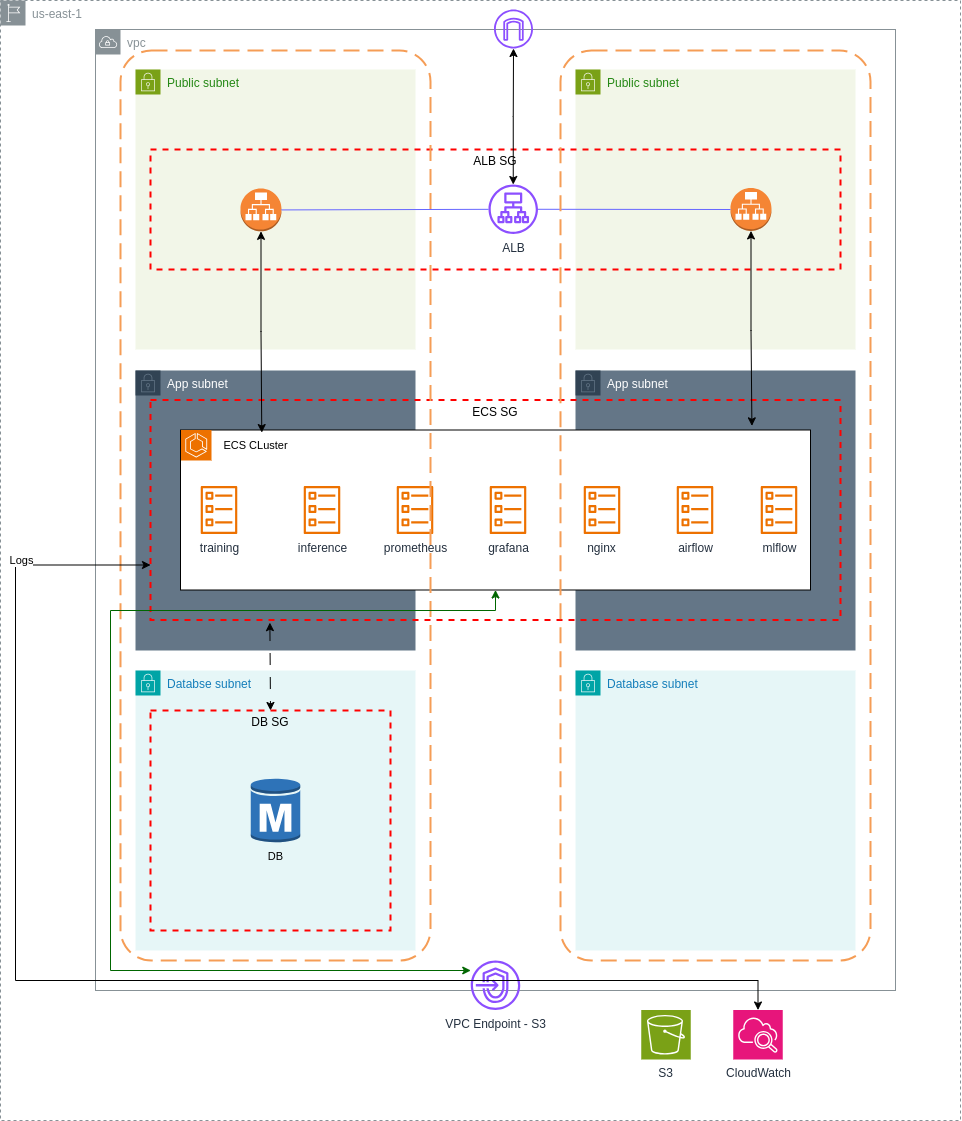

The diagram above was exported from draw.io. Its source (the exported page's mxGraphModel, read from the mxfile embedded in the PNG):
<mxGraphModel dx="-764" dy="689" grid="1" gridSize="10" guides="1" tooltips="1" connect="1" arrows="1" fold="1" page="1" pageScale="1" pageWidth="850" pageHeight="1100" background="#ffffff" math="0" shadow="0">
  <root>
    <mxCell id="0" />
    <mxCell id="1" parent="0" />
    <mxCell id="182" value="us-east-1" style="sketch=0;outlineConnect=0;gradientColor=none;html=1;whiteSpace=wrap;fontSize=12;fontStyle=0;shape=mxgraph.aws4.group;grIcon=mxgraph.aws4.group_region;strokeColor=#879196;fillColor=none;verticalAlign=top;align=left;spacingLeft=30;fontColor=#879196;dashed=1;fontFamily=Helvetica;labelBackgroundColor=default;" parent="1" vertex="1">
      <mxGeometry x="2040" y="520" width="960" height="1120" as="geometry" />
    </mxCell>
    <mxCell id="93" value="CloudWatch" style="sketch=0;points=[[0,0,0],[0.25,0,0],[0.5,0,0],[0.75,0,0],[1,0,0],[0,1,0],[0.25,1,0],[0.5,1,0],[0.75,1,0],[1,1,0],[0,0.25,0],[0,0.5,0],[0,0.75,0],[1,0.25,0],[1,0.5,0],[1,0.75,0]];points=[[0,0,0],[0.25,0,0],[0.5,0,0],[0.75,0,0],[1,0,0],[0,1,0],[0.25,1,0],[0.5,1,0],[0.75,1,0],[1,1,0],[0,0.25,0],[0,0.5,0],[0,0.75,0],[1,0.25,0],[1,0.5,0],[1,0.75,0]];outlineConnect=0;fontColor=#232F3E;fillColor=#E7157B;strokeColor=#ffffff;dashed=0;verticalLabelPosition=bottom;verticalAlign=top;align=center;html=1;fontSize=12;fontStyle=0;aspect=fixed;shape=mxgraph.aws4.resourceIcon;resIcon=mxgraph.aws4.cloudwatch_2;" parent="1" vertex="1">
      <mxGeometry x="2772.75" y="1529.5" width="49.5" height="49.5" as="geometry" />
    </mxCell>
    <mxCell id="105" value="vpc" style="sketch=0;outlineConnect=0;gradientColor=none;html=1;whiteSpace=wrap;fontSize=12;fontStyle=0;shape=mxgraph.aws4.group;grIcon=mxgraph.aws4.group_vpc;strokeColor=#879196;fillColor=none;verticalAlign=top;align=left;spacingLeft=30;fontColor=#879196;dashed=0;" parent="1" vertex="1">
      <mxGeometry x="2135" y="549" width="800" height="961" as="geometry" />
    </mxCell>
    <mxCell id="106" value="Public subnet" style="points=[[0,0],[0.25,0],[0.5,0],[0.75,0],[1,0],[1,0.25],[1,0.5],[1,0.75],[1,1],[0.75,1],[0.5,1],[0.25,1],[0,1],[0,0.75],[0,0.5],[0,0.25]];outlineConnect=0;gradientColor=none;html=1;whiteSpace=wrap;fontSize=12;fontStyle=0;container=1;pointerEvents=0;collapsible=0;recursiveResize=0;shape=mxgraph.aws4.group;grIcon=mxgraph.aws4.group_security_group;grStroke=0;strokeColor=#7AA116;fillColor=#F2F6E8;verticalAlign=top;align=left;spacingLeft=30;fontColor=#248814;dashed=0;" parent="1" vertex="1">
      <mxGeometry x="2175" y="589" width="280" height="280" as="geometry" />
    </mxCell>
    <mxCell id="111" value="Public subnet" style="points=[[0,0],[0.25,0],[0.5,0],[0.75,0],[1,0],[1,0.25],[1,0.5],[1,0.75],[1,1],[0.75,1],[0.5,1],[0.25,1],[0,1],[0,0.75],[0,0.5],[0,0.25]];outlineConnect=0;gradientColor=none;html=1;whiteSpace=wrap;fontSize=12;fontStyle=0;container=1;pointerEvents=0;collapsible=0;recursiveResize=0;shape=mxgraph.aws4.group;grIcon=mxgraph.aws4.group_security_group;grStroke=0;strokeColor=#7AA116;fillColor=#F2F6E8;verticalAlign=top;align=left;spacingLeft=30;fontColor=#248814;dashed=0;" parent="1" vertex="1">
      <mxGeometry x="2615" y="589" width="280" height="280" as="geometry" />
    </mxCell>
    <mxCell id="113" value="" style="sketch=0;outlineConnect=0;fontColor=#232F3E;gradientColor=none;fillColor=#8C4FFF;strokeColor=none;dashed=0;verticalLabelPosition=bottom;verticalAlign=top;align=center;html=1;fontSize=12;fontStyle=0;aspect=fixed;pointerEvents=1;shape=mxgraph.aws4.internet_gateway;" parent="1" vertex="1">
      <mxGeometry x="2533.5" y="529" width="39" height="39" as="geometry" />
    </mxCell>
    <mxCell id="107" value="ALB SG" style="fontStyle=0;verticalAlign=top;align=center;spacingTop=-2;fillColor=none;rounded=0;whiteSpace=wrap;html=1;strokeColor=#FF0000;strokeWidth=2;dashed=1;container=1;collapsible=0;expand=0;recursiveResize=0;" parent="1" vertex="1">
      <mxGeometry x="2190" y="669" width="690" height="120" as="geometry" />
    </mxCell>
    <mxCell id="130" value="ALB" style="sketch=0;outlineConnect=0;fontColor=#232F3E;gradientColor=none;fillColor=#8C4FFF;strokeColor=none;dashed=0;verticalLabelPosition=bottom;verticalAlign=top;align=center;html=1;fontSize=12;fontStyle=0;aspect=fixed;pointerEvents=1;shape=mxgraph.aws4.application_load_balancer;" parent="107" vertex="1">
      <mxGeometry x="338" y="35" width="49.5" height="49.5" as="geometry" />
    </mxCell>
    <mxCell id="149" value="" style="outlineConnect=0;dashed=0;verticalLabelPosition=bottom;verticalAlign=top;align=center;html=1;shape=mxgraph.aws3.application_load_balancer;fillColor=#F58534;gradientColor=none;fontFamily=Helvetica;fontSize=11;fontColor=default;labelBackgroundColor=default;aspect=fixed;" parent="107" vertex="1">
      <mxGeometry x="90" y="39" width="41" height="42.85" as="geometry" />
    </mxCell>
    <mxCell id="133" style="shape=connector;rounded=0;html=1;strokeColor=#6666FF;align=center;verticalAlign=middle;fontFamily=Helvetica;fontSize=11;fontColor=default;labelBackgroundColor=default;startArrow=none;startFill=0;endArrow=none;endFill=0;exitX=1;exitY=0.5;exitDx=0;exitDy=0;exitPerimeter=0;" parent="107" source="149" target="130" edge="1">
      <mxGeometry relative="1" as="geometry">
        <mxPoint x="143.50000000000045" y="60" as="sourcePoint" />
      </mxGeometry>
    </mxCell>
    <mxCell id="150" value="" style="outlineConnect=0;dashed=0;verticalLabelPosition=bottom;verticalAlign=top;align=center;html=1;shape=mxgraph.aws3.application_load_balancer;fillColor=#F58534;gradientColor=none;fontFamily=Helvetica;fontSize=11;fontColor=default;labelBackgroundColor=default;aspect=fixed;" parent="107" vertex="1">
      <mxGeometry x="580" y="38.57" width="41" height="42.85" as="geometry" />
    </mxCell>
    <mxCell id="134" style="shape=connector;rounded=0;html=1;strokeColor=#6666FF;align=center;verticalAlign=middle;fontFamily=Helvetica;fontSize=11;fontColor=default;labelBackgroundColor=default;startArrow=none;startFill=0;endArrow=none;endFill=0;exitX=0;exitY=0.5;exitDx=0;exitDy=0;exitPerimeter=0;" parent="107" source="150" target="130" edge="1">
      <mxGeometry relative="1" as="geometry">
        <mxPoint x="546.5" y="59.97897727272766" as="sourcePoint" />
      </mxGeometry>
    </mxCell>
    <mxCell id="115" value="App subnet" style="points=[[0,0],[0.25,0],[0.5,0],[0.75,0],[1,0],[1,0.25],[1,0.5],[1,0.75],[1,1],[0.75,1],[0.5,1],[0.25,1],[0,1],[0,0.75],[0,0.5],[0,0.25]];outlineConnect=0;html=1;whiteSpace=wrap;fontSize=12;fontStyle=0;container=1;pointerEvents=0;collapsible=0;recursiveResize=0;shape=mxgraph.aws4.group;grIcon=mxgraph.aws4.group_security_group;grStroke=0;strokeColor=#314354;fillColor=#647687;verticalAlign=top;align=left;spacingLeft=30;fontColor=#ffffff;dashed=0;" parent="1" vertex="1">
      <mxGeometry x="2175" y="890" width="280" height="280" as="geometry" />
    </mxCell>
    <mxCell id="116" value="App subnet" style="points=[[0,0],[0.25,0],[0.5,0],[0.75,0],[1,0],[1,0.25],[1,0.5],[1,0.75],[1,1],[0.75,1],[0.5,1],[0.25,1],[0,1],[0,0.75],[0,0.5],[0,0.25]];outlineConnect=0;html=1;whiteSpace=wrap;fontSize=12;fontStyle=0;container=1;pointerEvents=0;collapsible=0;recursiveResize=0;shape=mxgraph.aws4.group;grIcon=mxgraph.aws4.group_security_group;grStroke=0;strokeColor=#314354;fillColor=#647687;verticalAlign=top;align=left;spacingLeft=30;fontColor=#ffffff;dashed=0;" parent="1" vertex="1">
      <mxGeometry x="2615" y="890" width="280" height="280" as="geometry" />
    </mxCell>
    <mxCell id="117" value="ECS SG" style="fontStyle=0;verticalAlign=top;align=center;spacingTop=-2;fillColor=none;rounded=0;whiteSpace=wrap;html=1;strokeColor=#FF0000;strokeWidth=2;dashed=1;container=1;collapsible=0;expand=0;recursiveResize=0;" parent="1" vertex="1">
      <mxGeometry x="2190" y="919.5" width="690" height="220" as="geometry" />
    </mxCell>
    <mxCell id="137" value="" style="rounded=0;whiteSpace=wrap;html=1;fontFamily=Helvetica;fontSize=11;fontColor=default;labelBackgroundColor=none;fillColor=default;" parent="117" vertex="1">
      <mxGeometry x="30" y="30" width="630" height="160" as="geometry" />
    </mxCell>
    <mxCell id="139" value="training" style="sketch=0;outlineConnect=0;fontColor=#232F3E;gradientColor=none;fillColor=#ED7100;strokeColor=none;dashed=0;verticalLabelPosition=bottom;verticalAlign=top;align=center;html=1;fontSize=12;fontStyle=0;aspect=fixed;pointerEvents=1;shape=mxgraph.aws4.ecs_task;fontFamily=Helvetica;labelBackgroundColor=none;" parent="117" vertex="1">
      <mxGeometry x="50" y="86" width="37" height="48" as="geometry" />
    </mxCell>
    <mxCell id="140" value="&lt;span style=&quot;color: rgb(35, 47, 62);&quot;&gt;inference&lt;/span&gt;" style="sketch=0;outlineConnect=0;fontColor=#232F3E;gradientColor=none;fillColor=#ED7100;strokeColor=none;dashed=0;verticalLabelPosition=bottom;verticalAlign=top;align=center;html=1;fontSize=12;fontStyle=0;aspect=fixed;pointerEvents=1;shape=mxgraph.aws4.ecs_task;fontFamily=Helvetica;labelBackgroundColor=none;" parent="117" vertex="1">
      <mxGeometry x="153" y="86" width="37" height="48" as="geometry" />
    </mxCell>
    <mxCell id="141" value="&lt;span style=&quot;color: rgb(35, 47, 62);&quot;&gt;airflow&lt;/span&gt;" style="outlineConnect=0;fontColor=#232F3E;gradientColor=none;fillColor=#ED7100;strokeColor=none;dashed=0;verticalLabelPosition=bottom;verticalAlign=top;align=center;html=1;fontSize=12;fontStyle=0;aspect=fixed;pointerEvents=1;shape=mxgraph.aws4.ecs_task;fontFamily=Helvetica;labelBackgroundColor=none;textShadow=0;shadow=0;dashPattern=12 12;sketch=0;" parent="117" vertex="1">
      <mxGeometry x="526" y="86" width="37" height="48" as="geometry" />
    </mxCell>
    <mxCell id="142" value="&lt;span style=&quot;color: rgb(35, 47, 62);&quot;&gt;mlflow&lt;/span&gt;" style="outlineConnect=0;fontColor=#232F3E;gradientColor=none;fillColor=#ED7100;strokeColor=none;dashed=1;verticalLabelPosition=bottom;verticalAlign=top;align=center;html=1;fontSize=12;fontStyle=0;aspect=fixed;pointerEvents=1;shape=mxgraph.aws4.ecs_task;fontFamily=Helvetica;labelBackgroundColor=none;textShadow=0;shadow=0;dashPattern=12 12;" parent="117" vertex="1">
      <mxGeometry x="610" y="86" width="37" height="48" as="geometry" />
    </mxCell>
    <mxCell id="143" value="ECS CLuster" style="text;html=1;align=center;verticalAlign=middle;resizable=0;points=[];autosize=1;strokeColor=none;fillColor=none;fontFamily=Helvetica;fontSize=11;fontColor=default;labelBackgroundColor=none;" parent="117" vertex="1">
      <mxGeometry x="60" y="30" width="90" height="30" as="geometry" />
    </mxCell>
    <mxCell id="195" value="grafana" style="sketch=0;outlineConnect=0;fontColor=#232F3E;gradientColor=none;fillColor=#ED7100;strokeColor=none;dashed=0;verticalLabelPosition=bottom;verticalAlign=top;align=center;html=1;fontSize=12;fontStyle=0;aspect=fixed;pointerEvents=1;shape=mxgraph.aws4.ecs_task;fontFamily=Helvetica;labelBackgroundColor=none;" parent="117" vertex="1">
      <mxGeometry x="339" y="86" width="37" height="48" as="geometry" />
    </mxCell>
    <mxCell id="197" value="prometheus" style="sketch=0;outlineConnect=0;fontColor=#232F3E;gradientColor=none;fillColor=#ED7100;strokeColor=none;dashed=0;verticalLabelPosition=bottom;verticalAlign=top;align=center;html=1;fontSize=12;fontStyle=0;aspect=fixed;pointerEvents=1;shape=mxgraph.aws4.ecs_task;fontFamily=Helvetica;labelBackgroundColor=none;" parent="117" vertex="1">
      <mxGeometry x="246" y="86" width="37" height="48" as="geometry" />
    </mxCell>
    <mxCell id="198" value="nginx" style="sketch=0;outlineConnect=0;fontColor=#232F3E;gradientColor=none;fillColor=#ED7100;strokeColor=none;dashed=0;verticalLabelPosition=bottom;verticalAlign=top;align=center;html=1;fontSize=12;fontStyle=0;aspect=fixed;pointerEvents=1;shape=mxgraph.aws4.ecs_task;fontFamily=Helvetica;labelBackgroundColor=none;" parent="117" vertex="1">
      <mxGeometry x="433" y="86" width="37" height="48" as="geometry" />
    </mxCell>
    <mxCell id="118" value="Databse subnet" style="points=[[0,0],[0.25,0],[0.5,0],[0.75,0],[1,0],[1,0.25],[1,0.5],[1,0.75],[1,1],[0.75,1],[0.5,1],[0.25,1],[0,1],[0,0.75],[0,0.5],[0,0.25]];outlineConnect=0;gradientColor=none;html=1;whiteSpace=wrap;fontSize=12;fontStyle=0;container=1;pointerEvents=0;collapsible=0;recursiveResize=0;shape=mxgraph.aws4.group;grIcon=mxgraph.aws4.group_security_group;grStroke=0;strokeColor=#00A4A6;fillColor=#E6F6F7;verticalAlign=top;align=left;spacingLeft=30;fontColor=#147EBA;dashed=0;fontFamily=Helvetica;" parent="1" vertex="1">
      <mxGeometry x="2175" y="1190" width="280" height="280" as="geometry" />
    </mxCell>
    <mxCell id="147" style="edgeStyle=none;shape=connector;rounded=0;html=1;entryX=0.5;entryY=0;entryDx=0;entryDy=0;strokeColor=default;align=center;verticalAlign=middle;fontFamily=Helvetica;fontSize=11;fontColor=default;labelBackgroundColor=default;startArrow=classic;startFill=1;endArrow=classic;endFill=1;dashed=1;dashPattern=12 12;curved=0;exitX=0.173;exitY=1.012;exitDx=0;exitDy=0;exitPerimeter=0;" parent="1" source="117" target="136" edge="1">
      <mxGeometry relative="1" as="geometry" />
    </mxCell>
    <mxCell id="119" value="Database subnet" style="points=[[0,0],[0.25,0],[0.5,0],[0.75,0],[1,0],[1,0.25],[1,0.5],[1,0.75],[1,1],[0.75,1],[0.5,1],[0.25,1],[0,1],[0,0.75],[0,0.5],[0,0.25]];outlineConnect=0;gradientColor=none;html=1;whiteSpace=wrap;fontSize=12;fontStyle=0;container=1;pointerEvents=0;collapsible=0;recursiveResize=0;shape=mxgraph.aws4.group;grIcon=mxgraph.aws4.group_security_group;grStroke=0;strokeColor=#00A4A6;fillColor=#E6F6F7;verticalAlign=top;align=left;spacingLeft=30;fontColor=#147EBA;dashed=0;fontFamily=Helvetica;" parent="1" vertex="1">
      <mxGeometry x="2615" y="1190" width="280" height="280" as="geometry" />
    </mxCell>
    <mxCell id="122" value="VPC Endpoint - S3" style="sketch=0;outlineConnect=0;fontColor=#232F3E;gradientColor=none;fillColor=#8C4FFF;strokeColor=none;dashed=0;verticalLabelPosition=bottom;verticalAlign=top;align=center;html=1;fontSize=12;fontStyle=0;aspect=fixed;pointerEvents=1;shape=mxgraph.aws4.endpoints;" parent="1" vertex="1">
      <mxGeometry x="2510.25" y="1480" width="49.5" height="49.5" as="geometry" />
    </mxCell>
    <mxCell id="136" value="DB SG" style="fontStyle=0;verticalAlign=top;align=center;spacingTop=-2;fillColor=none;rounded=0;whiteSpace=wrap;html=1;strokeColor=#FF0000;strokeWidth=2;dashed=1;container=1;collapsible=0;expand=0;recursiveResize=0;" parent="1" vertex="1">
      <mxGeometry x="2190" y="1230" width="240" height="220" as="geometry" />
    </mxCell>
    <mxCell id="159" value="" style="rounded=1;arcSize=10;dashed=1;strokeColor=#F59D56;fillColor=none;gradientColor=none;dashPattern=8 4;strokeWidth=2;fontFamily=Helvetica;fontSize=11;fontColor=default;labelBackgroundColor=default;" parent="136" vertex="1">
      <mxGeometry x="-30" y="-660" width="310" height="910" as="geometry" />
    </mxCell>
    <mxCell id="144" value="DB" style="outlineConnect=0;dashed=0;verticalLabelPosition=bottom;verticalAlign=top;align=center;html=1;shape=mxgraph.aws3.rds_db_instance;fillColor=#2E73B8;gradientColor=none;fontFamily=Helvetica;fontSize=11;fontColor=default;labelBackgroundColor=none;" parent="136" vertex="1">
      <mxGeometry x="100.25" y="67" width="49.5" height="66" as="geometry" />
    </mxCell>
    <mxCell id="135" value="" style="sketch=0;points=[[0,0,0],[0.25,0,0],[0.5,0,0],[0.75,0,0],[1,0,0],[0,1,0],[0.25,1,0],[0.5,1,0],[0.75,1,0],[1,1,0],[0,0.25,0],[0,0.5,0],[0,0.75,0],[1,0.25,0],[1,0.5,0],[1,0.75,0]];outlineConnect=0;fontColor=#232F3E;fillColor=#ED7100;strokeColor=#ffffff;dashed=0;verticalLabelPosition=bottom;verticalAlign=top;align=center;html=1;fontSize=12;fontStyle=0;aspect=fixed;shape=mxgraph.aws4.resourceIcon;resIcon=mxgraph.aws4.ecs;fontFamily=Helvetica;labelBackgroundColor=none;" parent="1" vertex="1">
      <mxGeometry x="2220.5" y="949.5" width="30.5" height="30.5" as="geometry" />
    </mxCell>
    <mxCell id="148" style="edgeStyle=orthogonalEdgeStyle;shape=connector;rounded=0;html=1;strokeColor=#006600;align=center;verticalAlign=middle;fontFamily=Helvetica;fontSize=11;fontColor=default;labelBackgroundColor=default;startArrow=classic;startFill=1;endArrow=classic;endFill=1;exitX=0.5;exitY=1;exitDx=0;exitDy=0;" parent="1" source="137" target="122" edge="1">
      <mxGeometry relative="1" as="geometry">
        <mxPoint x="2520" y="1130" as="sourcePoint" />
        <Array as="points">
          <mxPoint x="2535" y="1130" />
          <mxPoint x="2150" y="1130" />
          <mxPoint x="2150" y="1490" />
        </Array>
      </mxGeometry>
    </mxCell>
    <mxCell id="151" style="edgeStyle=orthogonalEdgeStyle;shape=connector;rounded=0;html=1;exitX=0.5;exitY=1;exitDx=0;exitDy=0;exitPerimeter=0;entryX=0.129;entryY=0.016;entryDx=0;entryDy=0;strokeColor=default;align=center;verticalAlign=middle;fontFamily=Helvetica;fontSize=11;fontColor=default;labelBackgroundColor=default;startArrow=classic;startFill=1;endArrow=classic;endFill=1;entryPerimeter=0;" parent="1" source="149" target="137" edge="1">
      <mxGeometry relative="1" as="geometry">
        <Array as="points">
          <mxPoint x="2301" y="851" />
        </Array>
      </mxGeometry>
    </mxCell>
    <mxCell id="153" style="edgeStyle=orthogonalEdgeStyle;shape=connector;rounded=0;html=1;exitX=0.5;exitY=1;exitDx=0;exitDy=0;exitPerimeter=0;entryX=0.907;entryY=-0.026;entryDx=0;entryDy=0;entryPerimeter=0;strokeColor=default;align=center;verticalAlign=middle;fontFamily=Helvetica;fontSize=11;fontColor=default;labelBackgroundColor=default;startArrow=classic;startFill=1;endArrow=classic;endFill=1;" parent="1" source="150" target="137" edge="1">
      <mxGeometry relative="1" as="geometry" />
    </mxCell>
    <mxCell id="154" style="edgeStyle=orthogonalEdgeStyle;shape=connector;rounded=0;html=1;strokeColor=default;align=center;verticalAlign=middle;fontFamily=Helvetica;fontSize=11;fontColor=default;labelBackgroundColor=default;startArrow=classic;startFill=1;endArrow=classic;endFill=1;" parent="1" source="130" target="113" edge="1">
      <mxGeometry relative="1" as="geometry" />
    </mxCell>
    <mxCell id="160" value="" style="rounded=1;arcSize=10;dashed=1;strokeColor=#F59D56;fillColor=none;gradientColor=none;dashPattern=8 4;strokeWidth=2;fontFamily=Helvetica;fontSize=11;fontColor=default;labelBackgroundColor=default;" parent="1" vertex="1">
      <mxGeometry x="2600" y="570" width="310" height="910" as="geometry" />
    </mxCell>
    <mxCell id="188" style="edgeStyle=orthogonalEdgeStyle;shape=connector;rounded=0;html=1;exitX=0;exitY=0.75;exitDx=0;exitDy=0;entryX=0.5;entryY=0;entryDx=0;entryDy=0;entryPerimeter=0;strokeColor=default;align=center;verticalAlign=middle;fontFamily=Helvetica;fontSize=11;fontColor=default;labelBackgroundColor=default;startArrow=classic;startFill=1;endArrow=classic;endFill=1;" parent="1" source="117" target="93" edge="1">
      <mxGeometry relative="1" as="geometry">
        <Array as="points">
          <mxPoint x="2055" y="1085" />
          <mxPoint x="2055" y="1500" />
          <mxPoint x="2798" y="1500" />
        </Array>
      </mxGeometry>
    </mxCell>
    <mxCell id="191" value="Logs" style="edgeLabel;html=1;align=center;verticalAlign=middle;resizable=0;points=[];fontFamily=Helvetica;fontSize=11;fontColor=default;labelBackgroundColor=default;" parent="188" vertex="1" connectable="0">
      <mxGeometry x="-0.8157" y="4" relative="1" as="geometry">
        <mxPoint x="-8" y="-9" as="offset" />
      </mxGeometry>
    </mxCell>
    <mxCell id="193" value="S3" style="sketch=0;points=[[0,0,0],[0.25,0,0],[0.5,0,0],[0.75,0,0],[1,0,0],[0,1,0],[0.25,1,0],[0.5,1,0],[0.75,1,0],[1,1,0],[0,0.25,0],[0,0.5,0],[0,0.75,0],[1,0.25,0],[1,0.5,0],[1,0.75,0]];outlineConnect=0;fontColor=#232F3E;fillColor=#7AA116;strokeColor=#ffffff;dashed=0;verticalLabelPosition=bottom;verticalAlign=top;align=center;html=1;fontSize=12;fontStyle=0;aspect=fixed;shape=mxgraph.aws4.resourceIcon;resIcon=mxgraph.aws4.s3;" parent="1" vertex="1">
      <mxGeometry x="2680.75" y="1529.5" width="49.5" height="49.5" as="geometry" />
    </mxCell>
  </root>
</mxGraphModel>